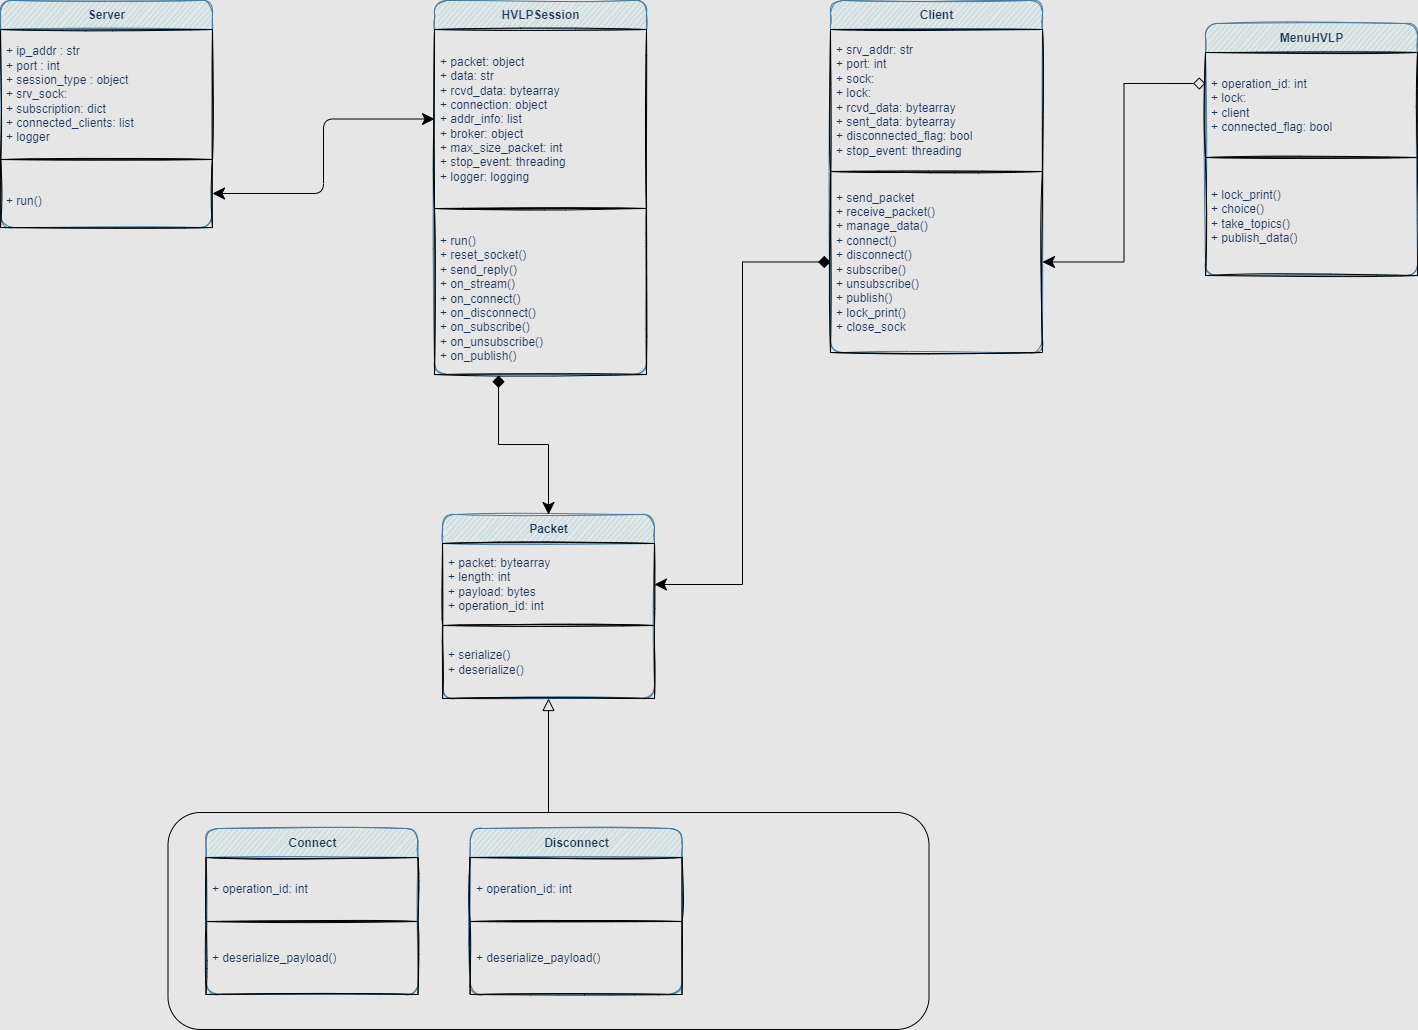

The diagram above was exported from draw.io. Its source (the exported page's mxGraphModel, read from the mxfile embedded in the PNG):
<mxGraphModel dx="1434" dy="854" grid="0" gridSize="10" guides="1" tooltips="1" connect="1" arrows="1" fold="1" page="1" pageScale="1" pageWidth="1654" pageHeight="2336" background="#E6E6E6" math="0" shadow="0">
  <root>
    <mxCell id="0" />
    <mxCell id="1" parent="0" />
    <mxCell id="8Wen2_r9JWqadVnu1Kv--1" value="Server" style="swimlane;fontStyle=1;align=center;verticalAlign=middle;childLayout=stackLayout;horizontal=1;startSize=29;horizontalStack=0;resizeParent=1;resizeParentMax=0;resizeLast=0;collapsible=0;marginBottom=0;html=1;fillColor=#A8DADC;strokeColor=#457B9D;fontColor=#1D3557;rounded=1;sketch=1;" parent="1" vertex="1">
      <mxGeometry x="124" y="411" width="212" height="227" as="geometry" />
    </mxCell>
    <mxCell id="8Wen2_r9JWqadVnu1Kv--2" value="+ ip_addr : str&lt;br&gt;+ port : int&lt;br&gt;+ session_type : object&lt;br&gt;+ srv_sock:&lt;br&gt;+ subscription: dict&lt;br&gt;+ connected_clients: list&lt;br&gt;+ logger" style="text;html=1;strokeColor=default;fillColor=none;align=left;verticalAlign=middle;spacingLeft=4;spacingRight=4;overflow=hidden;rotatable=0;points=[[0,0.5],[1,0.5]];portConstraint=eastwest;fontColor=#1D3557;rounded=0;sketch=1;" parent="8Wen2_r9JWqadVnu1Kv--1" vertex="1">
      <mxGeometry y="29" width="212" height="130" as="geometry" />
    </mxCell>
    <mxCell id="8Wen2_r9JWqadVnu1Kv--3" value="&lt;br&gt;+ run()" style="text;html=1;strokeColor=default;fillColor=none;align=left;verticalAlign=middle;spacingLeft=4;spacingRight=4;overflow=hidden;rotatable=0;points=[[0,0.5],[1,0.5]];portConstraint=eastwest;fontColor=#1D3557;rounded=0;sketch=1;" parent="8Wen2_r9JWqadVnu1Kv--1" vertex="1">
      <mxGeometry y="159" width="212" height="68" as="geometry" />
    </mxCell>
    <mxCell id="8Wen2_r9JWqadVnu1Kv--4" value="Client" style="swimlane;fontStyle=1;align=center;verticalAlign=middle;childLayout=stackLayout;horizontal=1;startSize=29;horizontalStack=0;resizeParent=1;resizeParentMax=0;resizeLast=0;collapsible=0;marginBottom=0;html=1;fillColor=#A8DADC;strokeColor=#457B9D;fontColor=#1D3557;rounded=1;sketch=1;" parent="1" vertex="1">
      <mxGeometry x="954" y="411" width="212" height="352" as="geometry" />
    </mxCell>
    <mxCell id="8Wen2_r9JWqadVnu1Kv--5" value="+ srv_addr: str&lt;br&gt;+ port: int&lt;br&gt;+ sock:&lt;br&gt;+ lock:&lt;br&gt;+ rcvd_data: bytearray&lt;br&gt;+ sent_data: bytearray&lt;br&gt;+ disconnected_flag: bool&lt;br&gt;+ stop_event: threading" style="text;html=1;strokeColor=default;fillColor=none;align=left;verticalAlign=middle;spacingLeft=4;spacingRight=4;overflow=hidden;rotatable=0;points=[[0,0.5],[1,0.5]];portConstraint=eastwest;fontColor=#1D3557;rounded=0;sketch=1;" parent="8Wen2_r9JWqadVnu1Kv--4" vertex="1">
      <mxGeometry y="29" width="212" height="142" as="geometry" />
    </mxCell>
    <mxCell id="8Wen2_r9JWqadVnu1Kv--6" value="+ send_packet&lt;br&gt;+ receive_packet()&lt;br style=&quot;border-color: var(--border-color);&quot;&gt;+ manage_data()&lt;br&gt;+ connect()&lt;br style=&quot;border-color: var(--border-color);&quot;&gt;+ disconnect()&lt;br style=&quot;border-color: var(--border-color);&quot;&gt;+ subscribe()&lt;br style=&quot;border-color: var(--border-color);&quot;&gt;+ unsubscribe()&lt;br style=&quot;border-color: var(--border-color);&quot;&gt;+ publish()&lt;br&gt;+ lock_print()&lt;br&gt;+ close_sock" style="text;html=1;strokeColor=default;fillColor=none;align=left;verticalAlign=middle;spacingLeft=4;spacingRight=4;overflow=hidden;rotatable=0;points=[[0,0.5],[1,0.5]];portConstraint=eastwest;fontColor=#1D3557;rounded=0;sketch=1;" parent="8Wen2_r9JWqadVnu1Kv--4" vertex="1">
      <mxGeometry y="171" width="212" height="181" as="geometry" />
    </mxCell>
    <mxCell id="8Wen2_r9JWqadVnu1Kv--7" value="HVLPSession" style="swimlane;fontStyle=1;align=center;verticalAlign=middle;childLayout=stackLayout;horizontal=1;startSize=29;horizontalStack=0;resizeParent=1;resizeParentMax=0;resizeLast=0;collapsible=0;marginBottom=0;html=1;fillColor=#A8DADC;strokeColor=#457B9D;fontColor=#1D3557;rounded=1;sketch=1;" parent="1" vertex="1">
      <mxGeometry x="558" y="411" width="212" height="374" as="geometry" />
    </mxCell>
    <mxCell id="8Wen2_r9JWqadVnu1Kv--8" value="+ packet: object&lt;br&gt;+ data: str&lt;br&gt;+ rcvd_data: bytearray&lt;br&gt;+ connection: object&lt;br&gt;+ addr_info: list&lt;br&gt;+ broker: object&lt;br&gt;+ max_size_packet: int&lt;br&gt;+ stop_event: threading&lt;br&gt;+ logger: logging" style="text;html=1;strokeColor=default;fillColor=none;align=left;verticalAlign=middle;spacingLeft=4;spacingRight=4;overflow=hidden;rotatable=0;points=[[0,0.5],[1,0.5]];portConstraint=eastwest;fontColor=#1D3557;rounded=0;sketch=1;" parent="8Wen2_r9JWqadVnu1Kv--7" vertex="1">
      <mxGeometry y="29" width="212" height="179" as="geometry" />
    </mxCell>
    <mxCell id="8Wen2_r9JWqadVnu1Kv--9" value="&lt;br&gt;+ run()&lt;br&gt;+ reset_socket()&lt;br&gt;+ send_reply()&lt;br&gt;+ on_stream()&lt;br&gt;+ on_connect()&lt;br&gt;+ on_disconnect()&lt;br&gt;+ on_subscribe()&lt;br&gt;+ on_unsubscribe()&lt;br&gt;+ on_publish()" style="text;html=1;strokeColor=default;fillColor=none;align=left;verticalAlign=middle;spacingLeft=4;spacingRight=4;overflow=hidden;rotatable=0;points=[[0,0.5],[1,0.5]];portConstraint=eastwest;fontColor=#1D3557;rounded=0;sketch=1;" parent="8Wen2_r9JWqadVnu1Kv--7" vertex="1">
      <mxGeometry y="208" width="212" height="166" as="geometry" />
    </mxCell>
    <mxCell id="8Wen2_r9JWqadVnu1Kv--10" style="edgeStyle=orthogonalEdgeStyle;orthogonalLoop=1;jettySize=auto;html=1;exitX=1;exitY=0.5;exitDx=0;exitDy=0;rounded=1;startArrow=classic;startFill=1;endSize=10;startSize=10;" parent="1" source="8Wen2_r9JWqadVnu1Kv--3" target="8Wen2_r9JWqadVnu1Kv--8" edge="1">
      <mxGeometry relative="1" as="geometry" />
    </mxCell>
    <mxCell id="8Wen2_r9JWqadVnu1Kv--12" value="Packet" style="swimlane;fontStyle=1;align=center;verticalAlign=middle;childLayout=stackLayout;horizontal=1;startSize=29;horizontalStack=0;resizeParent=1;resizeParentMax=0;resizeLast=0;collapsible=0;marginBottom=0;html=1;fillColor=#A8DADC;strokeColor=#457B9D;fontColor=#1D3557;rounded=1;sketch=1;" parent="1" vertex="1">
      <mxGeometry x="566" y="925" width="212" height="184" as="geometry" />
    </mxCell>
    <mxCell id="8Wen2_r9JWqadVnu1Kv--13" value="+ packet: bytearray&lt;br&gt;+ length: int&lt;br&gt;+ payload: bytes&lt;br&gt;+ operation_id: int" style="text;html=1;strokeColor=default;fillColor=none;align=left;verticalAlign=middle;spacingLeft=4;spacingRight=4;overflow=hidden;rotatable=0;points=[[0,0.5],[1,0.5]];portConstraint=eastwest;fontColor=#1D3557;rounded=0;sketch=1;" parent="8Wen2_r9JWqadVnu1Kv--12" vertex="1">
      <mxGeometry y="29" width="212" height="82" as="geometry" />
    </mxCell>
    <mxCell id="8Wen2_r9JWqadVnu1Kv--14" value="+ serialize()&lt;br&gt;+ deserialize()" style="text;html=1;strokeColor=default;fillColor=none;align=left;verticalAlign=middle;spacingLeft=4;spacingRight=4;overflow=hidden;rotatable=0;points=[[0,0.5],[1,0.5]];portConstraint=eastwest;fontColor=#1D3557;rounded=0;sketch=1;" parent="8Wen2_r9JWqadVnu1Kv--12" vertex="1">
      <mxGeometry y="111" width="212" height="73" as="geometry" />
    </mxCell>
    <mxCell id="CUvJsNCLYGCIfmyYny3Z-1" value="MenuHVLP" style="swimlane;fontStyle=1;align=center;verticalAlign=middle;childLayout=stackLayout;horizontal=1;startSize=29;horizontalStack=0;resizeParent=1;resizeParentMax=0;resizeLast=0;collapsible=0;marginBottom=0;html=1;fillColor=#A8DADC;strokeColor=#457B9D;fontColor=#1D3557;rounded=1;sketch=1;" parent="1" vertex="1">
      <mxGeometry x="1329" y="434" width="212" height="252" as="geometry" />
    </mxCell>
    <mxCell id="CUvJsNCLYGCIfmyYny3Z-2" value="+ operation_id: int&lt;br&gt;+ lock:&lt;br&gt;+ client&amp;nbsp;&lt;br&gt;+ connected_flag: bool" style="text;html=1;strokeColor=default;fillColor=none;align=left;verticalAlign=middle;spacingLeft=4;spacingRight=4;overflow=hidden;rotatable=0;points=[[0,0.5],[1,0.5]];portConstraint=eastwest;fontColor=#1D3557;rounded=0;sketch=1;" parent="CUvJsNCLYGCIfmyYny3Z-1" vertex="1">
      <mxGeometry y="29" width="212" height="105" as="geometry" />
    </mxCell>
    <mxCell id="CUvJsNCLYGCIfmyYny3Z-3" value="+ lock_print()&lt;br&gt;+ choice()&lt;br&gt;+ take_topics()&lt;br&gt;+ publish_data()" style="text;html=1;strokeColor=default;fillColor=none;align=left;verticalAlign=middle;spacingLeft=4;spacingRight=4;overflow=hidden;rotatable=0;points=[[0,0.5],[1,0.5]];portConstraint=eastwest;fontColor=#1D3557;rounded=0;sketch=1;" parent="CUvJsNCLYGCIfmyYny3Z-1" vertex="1">
      <mxGeometry y="134" width="212" height="118" as="geometry" />
    </mxCell>
    <mxCell id="CUvJsNCLYGCIfmyYny3Z-4" style="edgeStyle=orthogonalEdgeStyle;rounded=0;orthogonalLoop=1;jettySize=auto;html=1;entryX=1;entryY=0.5;entryDx=0;entryDy=0;startArrow=diamond;startFill=0;endSize=10;startSize=10;exitX=0;exitY=0.295;exitDx=0;exitDy=0;exitPerimeter=0;" parent="1" source="CUvJsNCLYGCIfmyYny3Z-2" target="8Wen2_r9JWqadVnu1Kv--6" edge="1">
      <mxGeometry relative="1" as="geometry" />
    </mxCell>
    <mxCell id="mJDUUJeEI61MBv99eKtJ-3" style="edgeStyle=orthogonalEdgeStyle;rounded=0;orthogonalLoop=1;jettySize=auto;html=1;entryX=1;entryY=0.5;entryDx=0;entryDy=0;endSize=10;startArrow=diamond;startFill=1;startSize=10;" parent="1" source="8Wen2_r9JWqadVnu1Kv--6" target="8Wen2_r9JWqadVnu1Kv--13" edge="1">
      <mxGeometry relative="1" as="geometry" />
    </mxCell>
    <mxCell id="mJDUUJeEI61MBv99eKtJ-4" style="edgeStyle=orthogonalEdgeStyle;rounded=0;orthogonalLoop=1;jettySize=auto;html=1;exitX=0.302;exitY=1.006;exitDx=0;exitDy=0;entryX=0.5;entryY=0;entryDx=0;entryDy=0;startArrow=diamond;startFill=1;endSize=10;startSize=10;exitPerimeter=0;" parent="1" source="8Wen2_r9JWqadVnu1Kv--9" target="8Wen2_r9JWqadVnu1Kv--12" edge="1">
      <mxGeometry relative="1" as="geometry" />
    </mxCell>
    <mxCell id="S2-A8QafaPQMjoMPEaLU-13" style="edgeStyle=orthogonalEdgeStyle;rounded=0;orthogonalLoop=1;jettySize=auto;html=1;exitX=0.5;exitY=0;exitDx=0;exitDy=0;entryX=0.5;entryY=1;entryDx=0;entryDy=0;entryPerimeter=0;endSize=10;startSize=10;endArrow=block;endFill=0;" parent="1" source="S2-A8QafaPQMjoMPEaLU-6" target="8Wen2_r9JWqadVnu1Kv--14" edge="1">
      <mxGeometry relative="1" as="geometry" />
    </mxCell>
    <mxCell id="S2-A8QafaPQMjoMPEaLU-6" value="" style="rounded=1;whiteSpace=wrap;html=1;fillColor=none;" parent="1" vertex="1">
      <mxGeometry x="291.5" y="1223" width="761" height="217" as="geometry" />
    </mxCell>
    <mxCell id="S2-A8QafaPQMjoMPEaLU-7" value="Connect" style="swimlane;fontStyle=1;align=center;verticalAlign=middle;childLayout=stackLayout;horizontal=1;startSize=29;horizontalStack=0;resizeParent=1;resizeParentMax=0;resizeLast=0;collapsible=0;marginBottom=0;html=1;fillColor=#A8DADC;strokeColor=#457B9D;fontColor=#1D3557;rounded=1;sketch=1;" parent="1" vertex="1">
      <mxGeometry x="329.5" y="1239" width="212" height="166" as="geometry" />
    </mxCell>
    <mxCell id="S2-A8QafaPQMjoMPEaLU-8" value="+ operation_id: int" style="text;html=1;strokeColor=default;fillColor=none;align=left;verticalAlign=middle;spacingLeft=4;spacingRight=4;overflow=hidden;rotatable=0;points=[[0,0.5],[1,0.5]];portConstraint=eastwest;fontColor=#1D3557;rounded=0;sketch=1;" parent="S2-A8QafaPQMjoMPEaLU-7" vertex="1">
      <mxGeometry y="29" width="212" height="64" as="geometry" />
    </mxCell>
    <mxCell id="S2-A8QafaPQMjoMPEaLU-9" value="+ deserialize_payload()" style="text;html=1;strokeColor=default;fillColor=none;align=left;verticalAlign=middle;spacingLeft=4;spacingRight=4;overflow=hidden;rotatable=0;points=[[0,0.5],[1,0.5]];portConstraint=eastwest;fontColor=#1D3557;rounded=0;sketch=1;" parent="S2-A8QafaPQMjoMPEaLU-7" vertex="1">
      <mxGeometry y="93" width="212" height="73" as="geometry" />
    </mxCell>
    <mxCell id="S2-A8QafaPQMjoMPEaLU-10" value="Disconnect" style="swimlane;fontStyle=1;align=center;verticalAlign=middle;childLayout=stackLayout;horizontal=1;startSize=29;horizontalStack=0;resizeParent=1;resizeParentMax=0;resizeLast=0;collapsible=0;marginBottom=0;html=1;fillColor=#A8DADC;strokeColor=#457B9D;fontColor=#1D3557;rounded=1;sketch=1;" parent="1" vertex="1">
      <mxGeometry x="593.5" y="1239" width="212" height="166" as="geometry" />
    </mxCell>
    <mxCell id="S2-A8QafaPQMjoMPEaLU-11" value="+ operation_id: int" style="text;html=1;strokeColor=default;fillColor=none;align=left;verticalAlign=middle;spacingLeft=4;spacingRight=4;overflow=hidden;rotatable=0;points=[[0,0.5],[1,0.5]];portConstraint=eastwest;fontColor=#1D3557;rounded=0;sketch=1;" parent="S2-A8QafaPQMjoMPEaLU-10" vertex="1">
      <mxGeometry y="29" width="212" height="64" as="geometry" />
    </mxCell>
    <mxCell id="S2-A8QafaPQMjoMPEaLU-12" value="+ deserialize_payload()" style="text;html=1;strokeColor=default;fillColor=none;align=left;verticalAlign=middle;spacingLeft=4;spacingRight=4;overflow=hidden;rotatable=0;points=[[0,0.5],[1,0.5]];portConstraint=eastwest;fontColor=#1D3557;rounded=0;sketch=1;" parent="S2-A8QafaPQMjoMPEaLU-10" vertex="1">
      <mxGeometry y="93" width="212" height="73" as="geometry" />
    </mxCell>
  </root>
</mxGraphModel>